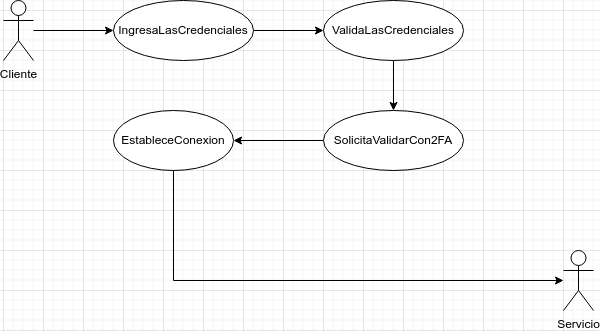

The diagram above was exported from draw.io. Its source (the exported page's mxGraphModel, read from the mxfile embedded in the PNG):
<mxGraphModel dx="1422" dy="644" grid="1" gridSize="10" guides="1" tooltips="1" connect="1" arrows="1" fold="1" page="1" pageScale="1" pageWidth="827" pageHeight="1169" math="0" shadow="0">
  <root>
    <mxCell id="0" />
    <mxCell id="1" parent="0" />
    <mxCell id="Z42N99NQYN0vwEKyZhk0-8" style="edgeStyle=orthogonalEdgeStyle;rounded=0;orthogonalLoop=1;jettySize=auto;html=1;" edge="1" parent="1" source="Z42N99NQYN0vwEKyZhk0-1" target="Z42N99NQYN0vwEKyZhk0-4">
      <mxGeometry relative="1" as="geometry" />
    </mxCell>
    <mxCell id="Z42N99NQYN0vwEKyZhk0-1" value="Cliente" style="shape=umlActor;verticalLabelPosition=bottom;verticalAlign=top;html=1;outlineConnect=0;" vertex="1" parent="1">
      <mxGeometry x="120" y="70" width="30" height="60" as="geometry" />
    </mxCell>
    <mxCell id="Z42N99NQYN0vwEKyZhk0-3" value="Servicio" style="shape=umlActor;verticalLabelPosition=bottom;verticalAlign=top;html=1;outlineConnect=0;" vertex="1" parent="1">
      <mxGeometry x="680" y="320" width="30" height="60" as="geometry" />
    </mxCell>
    <mxCell id="Z42N99NQYN0vwEKyZhk0-9" value="" style="edgeStyle=orthogonalEdgeStyle;rounded=0;orthogonalLoop=1;jettySize=auto;html=1;" edge="1" parent="1" source="Z42N99NQYN0vwEKyZhk0-4" target="Z42N99NQYN0vwEKyZhk0-6">
      <mxGeometry relative="1" as="geometry" />
    </mxCell>
    <mxCell id="Z42N99NQYN0vwEKyZhk0-4" value="IngresaLasCredenciales" style="ellipse;whiteSpace=wrap;html=1;" vertex="1" parent="1">
      <mxGeometry x="230" y="70" width="140" height="60" as="geometry" />
    </mxCell>
    <mxCell id="Z42N99NQYN0vwEKyZhk0-11" value="" style="edgeStyle=orthogonalEdgeStyle;rounded=0;orthogonalLoop=1;jettySize=auto;html=1;" edge="1" parent="1" source="Z42N99NQYN0vwEKyZhk0-5" target="Z42N99NQYN0vwEKyZhk0-7">
      <mxGeometry relative="1" as="geometry" />
    </mxCell>
    <mxCell id="Z42N99NQYN0vwEKyZhk0-5" value="SolicitaValidarCon2FA" style="ellipse;whiteSpace=wrap;html=1;" vertex="1" parent="1">
      <mxGeometry x="440" y="180" width="140" height="60" as="geometry" />
    </mxCell>
    <mxCell id="Z42N99NQYN0vwEKyZhk0-10" value="" style="edgeStyle=orthogonalEdgeStyle;rounded=0;orthogonalLoop=1;jettySize=auto;html=1;" edge="1" parent="1" source="Z42N99NQYN0vwEKyZhk0-6" target="Z42N99NQYN0vwEKyZhk0-5">
      <mxGeometry relative="1" as="geometry" />
    </mxCell>
    <mxCell id="Z42N99NQYN0vwEKyZhk0-6" value="ValidaLasCredenciales" style="ellipse;whiteSpace=wrap;html=1;" vertex="1" parent="1">
      <mxGeometry x="440" y="70" width="140" height="60" as="geometry" />
    </mxCell>
    <mxCell id="Z42N99NQYN0vwEKyZhk0-12" style="edgeStyle=orthogonalEdgeStyle;rounded=0;orthogonalLoop=1;jettySize=auto;html=1;" edge="1" parent="1" source="Z42N99NQYN0vwEKyZhk0-7" target="Z42N99NQYN0vwEKyZhk0-3">
      <mxGeometry relative="1" as="geometry">
        <Array as="points">
          <mxPoint x="290" y="350" />
        </Array>
      </mxGeometry>
    </mxCell>
    <mxCell id="Z42N99NQYN0vwEKyZhk0-7" value="EstableceConexion" style="ellipse;whiteSpace=wrap;html=1;" vertex="1" parent="1">
      <mxGeometry x="230" y="180" width="120" height="60" as="geometry" />
    </mxCell>
  </root>
</mxGraphModel>